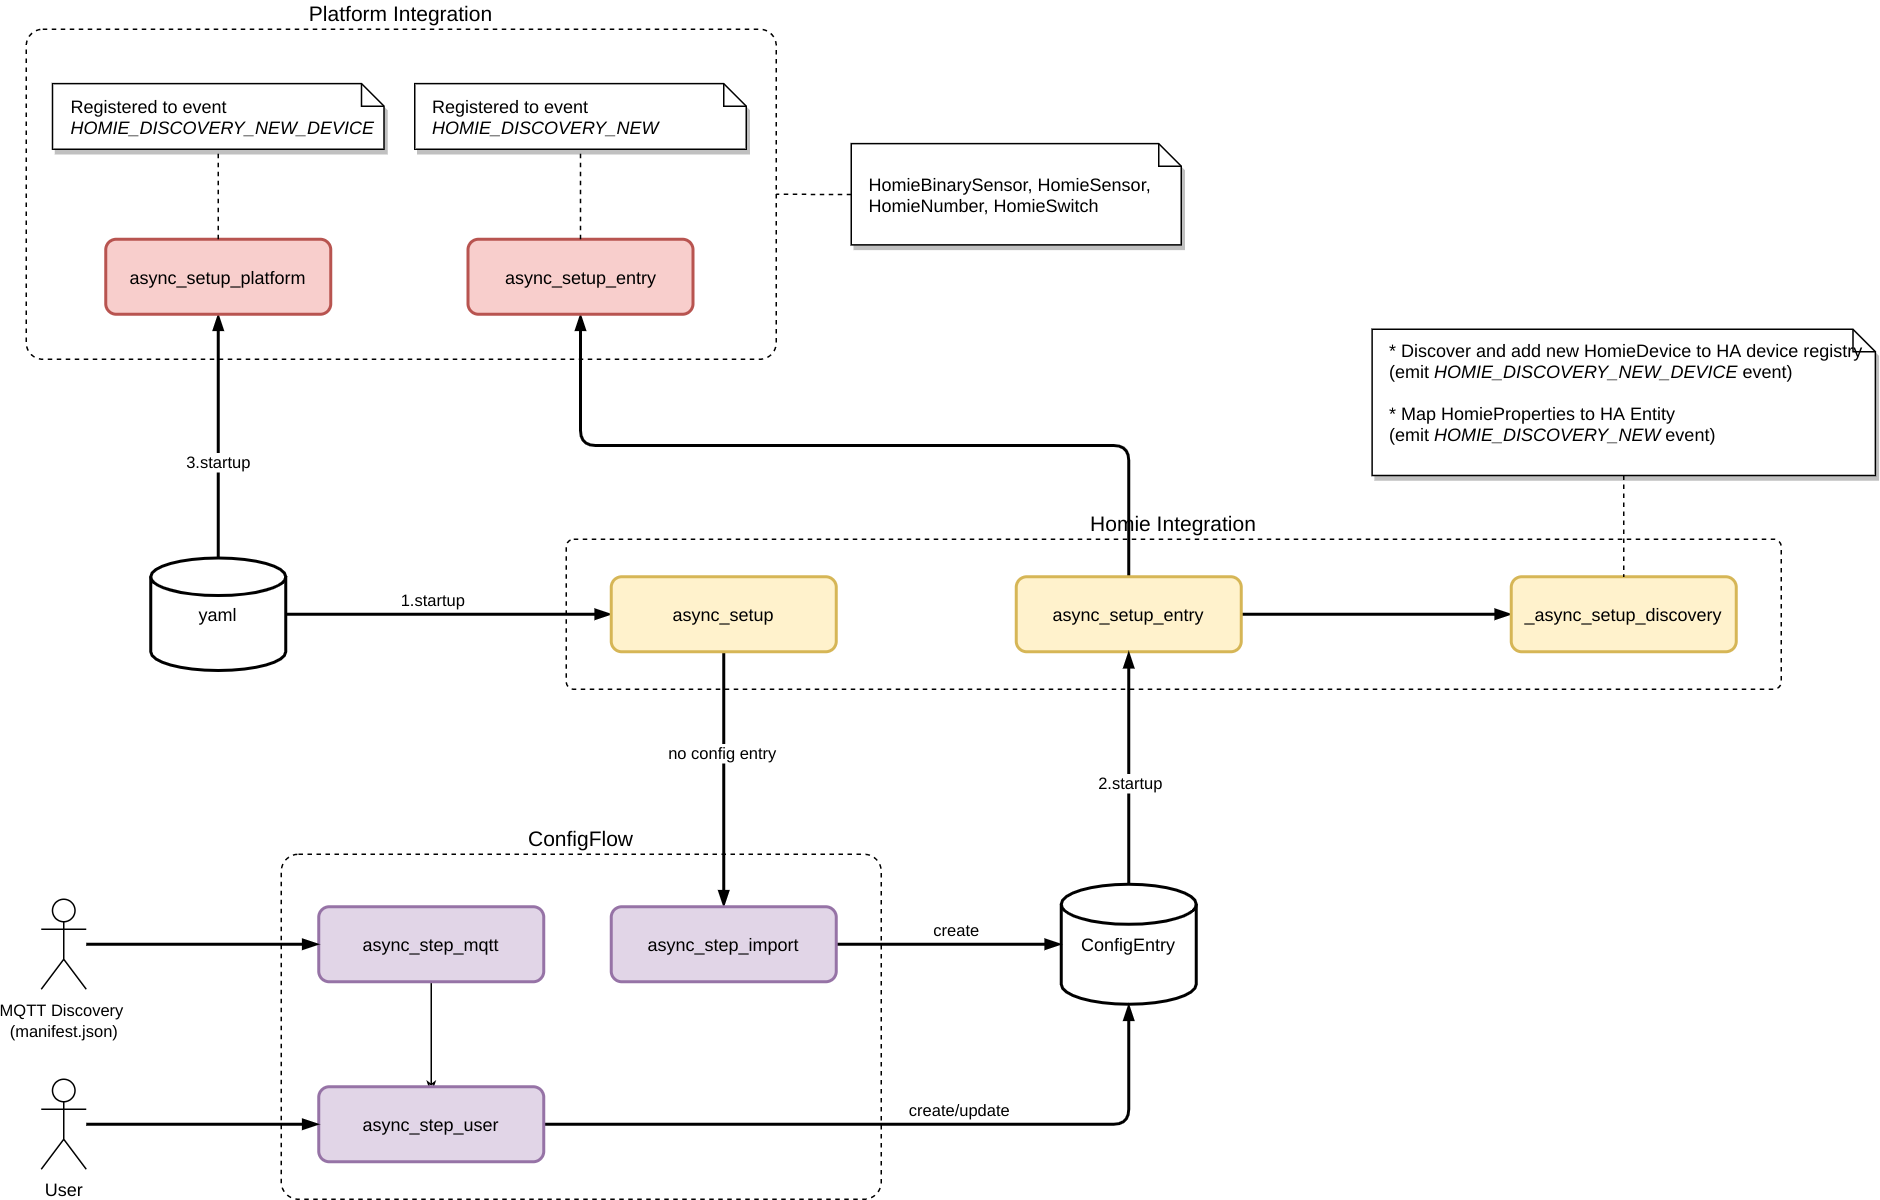

The diagram above was exported from draw.io. Its source (the exported page's mxGraphModel, read from the mxfile embedded in the PNG):
<mxGraphModel dx="1422" dy="3005" grid="1" gridSize="10" guides="1" tooltips="1" connect="1" arrows="1" fold="1" page="1" pageScale="1" pageWidth="850" pageHeight="1100" math="0" shadow="0">
  <root>
    <mxCell id="Tua178YwWlxOATpEVc0I-0" />
    <mxCell id="Tua178YwWlxOATpEVc0I-1" parent="Tua178YwWlxOATpEVc0I-0" />
    <mxCell id="o1jE8s885v9Xv5LZkqfT-32" value="Homie Integration" style="rounded=1;whiteSpace=wrap;html=1;dashed=1;fillColor=none;labelPosition=center;verticalLabelPosition=top;align=center;verticalAlign=bottom;arcSize=5;fontStyle=0;fontSize=14;" parent="Tua178YwWlxOATpEVc0I-1" vertex="1">
      <mxGeometry x="850" y="-1430" width="810" height="100" as="geometry" />
    </mxCell>
    <mxCell id="o1jE8s885v9Xv5LZkqfT-0" value="Platform Integration" style="rounded=1;whiteSpace=wrap;html=1;dashed=1;fillColor=none;labelPosition=center;verticalLabelPosition=top;align=center;verticalAlign=bottom;arcSize=5;fontStyle=0;fontSize=14;" parent="Tua178YwWlxOATpEVc0I-1" vertex="1">
      <mxGeometry x="490" y="-1770" width="500" height="220" as="geometry" />
    </mxCell>
    <mxCell id="o1jE8s885v9Xv5LZkqfT-1" value="ConfigFlow" style="rounded=1;whiteSpace=wrap;html=1;dashed=1;fillColor=none;labelPosition=center;verticalLabelPosition=top;align=center;verticalAlign=bottom;arcSize=5;fontStyle=0;fontSize=14;" parent="Tua178YwWlxOATpEVc0I-1" vertex="1">
      <mxGeometry x="660" y="-1220" width="400" height="230" as="geometry" />
    </mxCell>
    <mxCell id="o1jE8s885v9Xv5LZkqfT-2" style="edgeStyle=orthogonalEdgeStyle;rounded=1;orthogonalLoop=1;jettySize=auto;html=1;strokeWidth=2;strokeColor=default;entryX=0;entryY=0.5;entryDx=0;entryDy=0;endArrow=blockThin;endFill=1;" parent="Tua178YwWlxOATpEVc0I-1" source="o1jE8s885v9Xv5LZkqfT-4" target="o1jE8s885v9Xv5LZkqfT-6" edge="1">
      <mxGeometry relative="1" as="geometry">
        <mxPoint x="880" y="-1380" as="targetPoint" />
      </mxGeometry>
    </mxCell>
    <mxCell id="NsD5MOrHDNYvPaedllR6-0" value="1.startup" style="edgeLabel;html=1;align=center;verticalAlign=middle;resizable=0;points=[];" parent="o1jE8s885v9Xv5LZkqfT-2" vertex="1" connectable="0">
      <mxGeometry x="-0.1876" y="2" relative="1" as="geometry">
        <mxPoint x="9" y="-8" as="offset" />
      </mxGeometry>
    </mxCell>
    <mxCell id="o1jE8s885v9Xv5LZkqfT-3" style="edgeStyle=orthogonalEdgeStyle;rounded=1;orthogonalLoop=1;jettySize=auto;html=1;endArrow=blockThin;strokeColor=default;strokeWidth=2;exitX=0.5;exitY=0;exitDx=0;exitDy=0;exitPerimeter=0;endFill=1;" parent="Tua178YwWlxOATpEVc0I-1" source="o1jE8s885v9Xv5LZkqfT-4" target="o1jE8s885v9Xv5LZkqfT-22" edge="1">
      <mxGeometry relative="1" as="geometry" />
    </mxCell>
    <mxCell id="NsD5MOrHDNYvPaedllR6-9" value="3.startup" style="edgeLabel;html=1;align=center;verticalAlign=middle;resizable=0;points=[];" parent="o1jE8s885v9Xv5LZkqfT-3" vertex="1" connectable="0">
      <mxGeometry x="-0.2156" y="-3" relative="1" as="geometry">
        <mxPoint x="-4" as="offset" />
      </mxGeometry>
    </mxCell>
    <mxCell id="o1jE8s885v9Xv5LZkqfT-4" value="yaml" style="strokeWidth=2;html=1;shape=mxgraph.flowchart.database;whiteSpace=wrap;" parent="Tua178YwWlxOATpEVc0I-1" vertex="1">
      <mxGeometry x="573" y="-1417.5" width="90" height="75" as="geometry" />
    </mxCell>
    <mxCell id="o1jE8s885v9Xv5LZkqfT-5" style="edgeStyle=orthogonalEdgeStyle;rounded=1;orthogonalLoop=1;jettySize=auto;html=1;endArrow=blockThin;strokeColor=default;strokeWidth=2;endFill=1;" parent="Tua178YwWlxOATpEVc0I-1" source="o1jE8s885v9Xv5LZkqfT-6" target="o1jE8s885v9Xv5LZkqfT-21" edge="1">
      <mxGeometry relative="1" as="geometry" />
    </mxCell>
    <mxCell id="NsD5MOrHDNYvPaedllR6-2" value="no config entry" style="edgeLabel;html=1;align=center;verticalAlign=middle;resizable=0;points=[];" parent="o1jE8s885v9Xv5LZkqfT-5" vertex="1" connectable="0">
      <mxGeometry x="-0.2152" y="-2" relative="1" as="geometry">
        <mxPoint as="offset" />
      </mxGeometry>
    </mxCell>
    <mxCell id="o1jE8s885v9Xv5LZkqfT-6" value="async_setup" style="rounded=1;whiteSpace=wrap;html=1;absoluteArcSize=1;arcSize=14;strokeWidth=2;fillColor=#fff2cc;strokeColor=#d6b656;" parent="Tua178YwWlxOATpEVc0I-1" vertex="1">
      <mxGeometry x="880" y="-1405" width="150" height="50" as="geometry" />
    </mxCell>
    <mxCell id="o1jE8s885v9Xv5LZkqfT-7" style="edgeStyle=orthogonalEdgeStyle;rounded=1;orthogonalLoop=1;jettySize=auto;html=1;entryX=0.5;entryY=1;entryDx=0;entryDy=0;endArrow=blockThin;strokeColor=default;strokeWidth=2;exitX=0.5;exitY=0;exitDx=0;exitDy=0;endFill=1;" parent="Tua178YwWlxOATpEVc0I-1" source="o1jE8s885v9Xv5LZkqfT-9" target="o1jE8s885v9Xv5LZkqfT-23" edge="1">
      <mxGeometry relative="1" as="geometry" />
    </mxCell>
    <mxCell id="o1jE8s885v9Xv5LZkqfT-8" style="edgeStyle=orthogonalEdgeStyle;rounded=1;orthogonalLoop=1;jettySize=auto;html=1;entryX=0;entryY=0.5;entryDx=0;entryDy=0;endArrow=blockThin;strokeColor=default;strokeWidth=2;endFill=1;" parent="Tua178YwWlxOATpEVc0I-1" source="o1jE8s885v9Xv5LZkqfT-9" target="o1jE8s885v9Xv5LZkqfT-26" edge="1">
      <mxGeometry relative="1" as="geometry" />
    </mxCell>
    <mxCell id="o1jE8s885v9Xv5LZkqfT-9" value="async_setup_entry" style="rounded=1;whiteSpace=wrap;html=1;absoluteArcSize=1;arcSize=14;strokeWidth=2;fillColor=#fff2cc;strokeColor=#d6b656;" parent="Tua178YwWlxOATpEVc0I-1" vertex="1">
      <mxGeometry x="1150" y="-1405" width="150" height="50" as="geometry" />
    </mxCell>
    <mxCell id="o1jE8s885v9Xv5LZkqfT-10" style="edgeStyle=orthogonalEdgeStyle;orthogonalLoop=1;jettySize=auto;html=1;endArrow=blockThin;strokeColor=default;strokeWidth=2;entryX=0.5;entryY=1;entryDx=0;entryDy=0;rounded=1;exitX=0.5;exitY=0;exitDx=0;exitDy=0;exitPerimeter=0;endFill=1;" parent="Tua178YwWlxOATpEVc0I-1" source="o1jE8s885v9Xv5LZkqfT-11" target="o1jE8s885v9Xv5LZkqfT-9" edge="1">
      <mxGeometry relative="1" as="geometry">
        <mxPoint x="1100" y="-1300" as="targetPoint" />
      </mxGeometry>
    </mxCell>
    <mxCell id="NsD5MOrHDNYvPaedllR6-1" value="2.startup" style="edgeLabel;html=1;align=center;verticalAlign=middle;resizable=0;points=[];" parent="o1jE8s885v9Xv5LZkqfT-10" vertex="1" connectable="0">
      <mxGeometry x="-0.1252" relative="1" as="geometry">
        <mxPoint as="offset" />
      </mxGeometry>
    </mxCell>
    <mxCell id="o1jE8s885v9Xv5LZkqfT-11" value="ConfigEntry" style="strokeWidth=2;html=1;shape=mxgraph.flowchart.database;whiteSpace=wrap;" parent="Tua178YwWlxOATpEVc0I-1" vertex="1">
      <mxGeometry x="1180" y="-1200" width="90" height="80" as="geometry" />
    </mxCell>
    <mxCell id="o1jE8s885v9Xv5LZkqfT-12" style="edgeStyle=orthogonalEdgeStyle;rounded=1;orthogonalLoop=1;jettySize=auto;html=1;endArrow=classicThin;endFill=0;strokeColor=default;strokeWidth=1;" parent="Tua178YwWlxOATpEVc0I-1" source="o1jE8s885v9Xv5LZkqfT-13" edge="1">
      <mxGeometry relative="1" as="geometry">
        <mxPoint x="760" y="-1060" as="targetPoint" />
      </mxGeometry>
    </mxCell>
    <mxCell id="o1jE8s885v9Xv5LZkqfT-13" value="async_step_mqtt" style="rounded=1;whiteSpace=wrap;html=1;absoluteArcSize=1;arcSize=14;strokeWidth=2;fillColor=#e1d5e7;strokeColor=#9673a6;" parent="Tua178YwWlxOATpEVc0I-1" vertex="1">
      <mxGeometry x="685" y="-1185" width="150" height="50" as="geometry" />
    </mxCell>
    <mxCell id="o1jE8s885v9Xv5LZkqfT-14" style="edgeStyle=orthogonalEdgeStyle;rounded=1;orthogonalLoop=1;jettySize=auto;html=1;entryX=0;entryY=0.5;entryDx=0;entryDy=0;strokeWidth=2;strokeColor=default;endArrow=blockThin;endFill=1;" parent="Tua178YwWlxOATpEVc0I-1" source="o1jE8s885v9Xv5LZkqfT-19" target="o1jE8s885v9Xv5LZkqfT-13" edge="1">
      <mxGeometry relative="1" as="geometry">
        <mxPoint x="510" y="-1180" as="sourcePoint" />
        <mxPoint x="655" y="-1155.5" as="targetPoint" />
      </mxGeometry>
    </mxCell>
    <mxCell id="o1jE8s885v9Xv5LZkqfT-15" style="edgeStyle=orthogonalEdgeStyle;rounded=1;orthogonalLoop=1;jettySize=auto;html=1;endArrow=blockThin;strokeColor=default;strokeWidth=2;endFill=1;" parent="Tua178YwWlxOATpEVc0I-1" source="o1jE8s885v9Xv5LZkqfT-16" target="o1jE8s885v9Xv5LZkqfT-11" edge="1">
      <mxGeometry relative="1" as="geometry" />
    </mxCell>
    <mxCell id="NsD5MOrHDNYvPaedllR6-7" value="create/update" style="edgeLabel;html=1;align=center;verticalAlign=middle;resizable=0;points=[];" parent="o1jE8s885v9Xv5LZkqfT-15" vertex="1" connectable="0">
      <mxGeometry x="0.1136" y="-1" relative="1" as="geometry">
        <mxPoint x="14" y="-11" as="offset" />
      </mxGeometry>
    </mxCell>
    <mxCell id="o1jE8s885v9Xv5LZkqfT-16" value="async_step_user" style="rounded=1;whiteSpace=wrap;html=1;absoluteArcSize=1;arcSize=14;strokeWidth=2;fillColor=#e1d5e7;strokeColor=#9673a6;" parent="Tua178YwWlxOATpEVc0I-1" vertex="1">
      <mxGeometry x="685" y="-1065" width="150" height="50" as="geometry" />
    </mxCell>
    <mxCell id="o1jE8s885v9Xv5LZkqfT-17" style="edgeStyle=orthogonalEdgeStyle;rounded=1;orthogonalLoop=1;jettySize=auto;html=1;endArrow=blockThin;strokeColor=default;strokeWidth=2;endFill=1;" parent="Tua178YwWlxOATpEVc0I-1" source="o1jE8s885v9Xv5LZkqfT-18" target="o1jE8s885v9Xv5LZkqfT-16" edge="1">
      <mxGeometry relative="1" as="geometry" />
    </mxCell>
    <mxCell id="o1jE8s885v9Xv5LZkqfT-18" value="User" style="shape=umlActor;verticalLabelPosition=bottom;verticalAlign=top;html=1;" parent="Tua178YwWlxOATpEVc0I-1" vertex="1">
      <mxGeometry x="500" y="-1070" width="30" height="60" as="geometry" />
    </mxCell>
    <mxCell id="o1jE8s885v9Xv5LZkqfT-19" value="&lt;span style=&quot;font-size: 11px ; background-color: rgb(255 , 255 , 255)&quot;&gt;MQTT Discovery &lt;br&gt;(manifest.json)&lt;/span&gt;" style="shape=umlActor;verticalLabelPosition=bottom;verticalAlign=top;html=1;" parent="Tua178YwWlxOATpEVc0I-1" vertex="1">
      <mxGeometry x="500" y="-1190" width="30" height="60" as="geometry" />
    </mxCell>
    <mxCell id="o1jE8s885v9Xv5LZkqfT-20" style="edgeStyle=orthogonalEdgeStyle;rounded=1;orthogonalLoop=1;jettySize=auto;html=1;entryX=0;entryY=0.5;entryDx=0;entryDy=0;entryPerimeter=0;endArrow=blockThin;strokeColor=default;strokeWidth=2;endFill=1;" parent="Tua178YwWlxOATpEVc0I-1" source="o1jE8s885v9Xv5LZkqfT-21" target="o1jE8s885v9Xv5LZkqfT-11" edge="1">
      <mxGeometry relative="1" as="geometry" />
    </mxCell>
    <mxCell id="NsD5MOrHDNYvPaedllR6-8" value="create" style="edgeLabel;html=1;align=center;verticalAlign=middle;resizable=0;points=[];" parent="o1jE8s885v9Xv5LZkqfT-20" vertex="1" connectable="0">
      <mxGeometry x="0.2188" y="1" relative="1" as="geometry">
        <mxPoint x="-12" y="-9" as="offset" />
      </mxGeometry>
    </mxCell>
    <mxCell id="o1jE8s885v9Xv5LZkqfT-21" value="async_step_import" style="rounded=1;whiteSpace=wrap;html=1;absoluteArcSize=1;arcSize=14;strokeWidth=2;fillColor=#e1d5e7;strokeColor=#9673a6;" parent="Tua178YwWlxOATpEVc0I-1" vertex="1">
      <mxGeometry x="880" y="-1185" width="150" height="50" as="geometry" />
    </mxCell>
    <mxCell id="o1jE8s885v9Xv5LZkqfT-22" value="async_setup_platform" style="rounded=1;whiteSpace=wrap;html=1;absoluteArcSize=1;arcSize=14;strokeWidth=2;fillColor=#f8cecc;strokeColor=#b85450;" parent="Tua178YwWlxOATpEVc0I-1" vertex="1">
      <mxGeometry x="543" y="-1630" width="150" height="50" as="geometry" />
    </mxCell>
    <mxCell id="o1jE8s885v9Xv5LZkqfT-23" value="async_setup_entry" style="rounded=1;whiteSpace=wrap;html=1;absoluteArcSize=1;arcSize=14;strokeWidth=2;fillColor=#f8cecc;strokeColor=#b85450;" parent="Tua178YwWlxOATpEVc0I-1" vertex="1">
      <mxGeometry x="784.5" y="-1630" width="150" height="50" as="geometry" />
    </mxCell>
    <mxCell id="o1jE8s885v9Xv5LZkqfT-24" value="&lt;div&gt;HomieBinarySensor, HomieSensor, HomieNumber, HomieSwitch&lt;/div&gt;" style="shape=note;size=15;align=left;spacingLeft=10;html=1;whiteSpace=wrap;shadow=1;fillColor=#ffffff;" parent="Tua178YwWlxOATpEVc0I-1" vertex="1">
      <mxGeometry x="1040" y="-1693.75" width="220" height="67.5" as="geometry" />
    </mxCell>
    <mxCell id="o1jE8s885v9Xv5LZkqfT-25" value="" style="edgeStyle=orthogonalEdgeStyle;endArrow=none;dashed=1;html=1;entryX=1;entryY=0.5;entryDx=0;entryDy=0;" parent="Tua178YwWlxOATpEVc0I-1" source="o1jE8s885v9Xv5LZkqfT-24" target="o1jE8s885v9Xv5LZkqfT-0" edge="1">
      <mxGeometry x="1" relative="1" as="geometry">
        <mxPoint x="1384" y="-1577.5" as="targetPoint" />
      </mxGeometry>
    </mxCell>
    <mxCell id="o1jE8s885v9Xv5LZkqfT-26" value="_async_setup_discovery" style="rounded=1;whiteSpace=wrap;html=1;absoluteArcSize=1;arcSize=14;strokeWidth=2;fillColor=#fff2cc;strokeColor=#d6b656;" parent="Tua178YwWlxOATpEVc0I-1" vertex="1">
      <mxGeometry x="1480" y="-1405" width="150" height="50" as="geometry" />
    </mxCell>
    <mxCell id="o1jE8s885v9Xv5LZkqfT-27" value="&lt;div&gt;* Discover and add new HomieDevice to HA device registry&amp;nbsp;&lt;/div&gt;&lt;div&gt;(emit &lt;i&gt;HOMIE_DISCOVERY_NEW_DEVICE&lt;/i&gt; event)&lt;/div&gt;&lt;br&gt;* Map HomieProperties to HA Entity &lt;br&gt;(emit&amp;nbsp;&lt;i&gt;HOMIE_DISCOVERY_NEW&lt;/i&gt; event)&lt;div&gt;&amp;nbsp;&lt;/div&gt;" style="shape=note;size=15;align=left;spacingLeft=10;html=1;whiteSpace=wrap;shadow=1;fillColor=#ffffff;" parent="Tua178YwWlxOATpEVc0I-1" vertex="1">
      <mxGeometry x="1387.25" y="-1570" width="335.5" height="97.5" as="geometry" />
    </mxCell>
    <mxCell id="o1jE8s885v9Xv5LZkqfT-28" value="" style="edgeStyle=orthogonalEdgeStyle;endArrow=none;dashed=1;html=1;entryX=0.5;entryY=0;entryDx=0;entryDy=0;exitX=0.5;exitY=1;exitDx=0;exitDy=0;exitPerimeter=0;" parent="Tua178YwWlxOATpEVc0I-1" source="o1jE8s885v9Xv5LZkqfT-27" target="o1jE8s885v9Xv5LZkqfT-26" edge="1">
      <mxGeometry x="1" relative="1" as="geometry">
        <mxPoint x="1070" y="-1584.9999999999998" as="targetPoint" />
        <mxPoint x="1155" y="-1594.9999999999998" as="sourcePoint" />
      </mxGeometry>
    </mxCell>
    <mxCell id="o1jE8s885v9Xv5LZkqfT-29" value="Registered to event&lt;br&gt;&lt;i&gt;HOMIE_DISCOVERY_NEW_DEVICE&lt;/i&gt;" style="shape=note;size=15;align=left;spacingLeft=10;html=1;whiteSpace=wrap;shadow=1;fillColor=#ffffff;" parent="Tua178YwWlxOATpEVc0I-1" vertex="1">
      <mxGeometry x="507.5" y="-1733.75" width="221" height="43.75" as="geometry" />
    </mxCell>
    <mxCell id="o1jE8s885v9Xv5LZkqfT-30" value="Registered to event &lt;i&gt;HOMIE_DISCOVERY_NEW&lt;/i&gt;" style="shape=note;size=15;align=left;spacingLeft=10;html=1;whiteSpace=wrap;shadow=1;fillColor=#ffffff;" parent="Tua178YwWlxOATpEVc0I-1" vertex="1">
      <mxGeometry x="749" y="-1733.75" width="221" height="43.75" as="geometry" />
    </mxCell>
    <mxCell id="o1jE8s885v9Xv5LZkqfT-33" value="" style="edgeStyle=orthogonalEdgeStyle;endArrow=none;dashed=1;html=1;entryX=0.5;entryY=1;entryDx=0;entryDy=0;entryPerimeter=0;exitX=0.5;exitY=0;exitDx=0;exitDy=0;" parent="Tua178YwWlxOATpEVc0I-1" source="o1jE8s885v9Xv5LZkqfT-23" target="o1jE8s885v9Xv5LZkqfT-30" edge="1">
      <mxGeometry x="1" relative="1" as="geometry">
        <mxPoint x="900" y="-1645" as="targetPoint" />
        <mxPoint x="1020" y="-1645" as="sourcePoint" />
      </mxGeometry>
    </mxCell>
    <mxCell id="o1jE8s885v9Xv5LZkqfT-34" value="" style="edgeStyle=orthogonalEdgeStyle;endArrow=none;dashed=1;html=1;entryX=0.5;entryY=1;entryDx=0;entryDy=0;entryPerimeter=0;exitX=0.5;exitY=0;exitDx=0;exitDy=0;" parent="Tua178YwWlxOATpEVc0I-1" source="o1jE8s885v9Xv5LZkqfT-22" target="o1jE8s885v9Xv5LZkqfT-29" edge="1">
      <mxGeometry x="1" relative="1" as="geometry">
        <mxPoint x="900" y="-1645" as="targetPoint" />
        <mxPoint x="1020" y="-1645" as="sourcePoint" />
      </mxGeometry>
    </mxCell>
  </root>
</mxGraphModel>